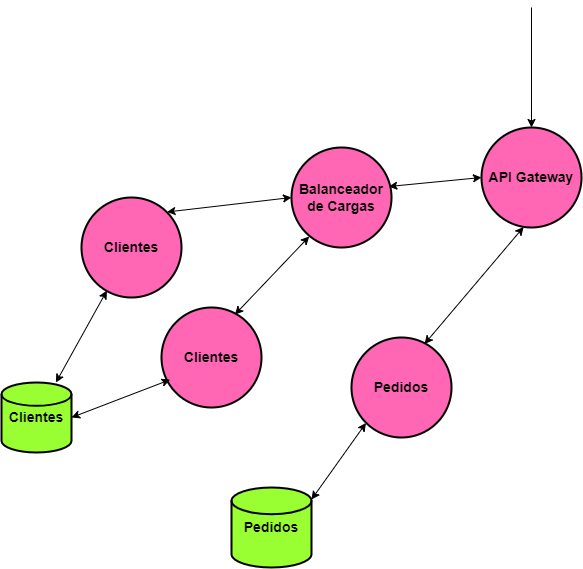

The diagram above was exported from draw.io. Its source (the exported page's mxGraphModel, read from the mxfile embedded in the PNG):
<mxGraphModel dx="1216" dy="1770" grid="1" gridSize="10" guides="1" tooltips="1" connect="1" arrows="1" fold="1" page="1" pageScale="1" pageWidth="827" pageHeight="1169" math="0" shadow="0">
  <root>
    <mxCell id="0" />
    <mxCell id="1" parent="0" />
    <mxCell id="6Yz5bSF0Sg-IcoZRqIiq-2" value="&lt;b&gt;&lt;font style=&quot;font-size: 14px;&quot;&gt;Pedidos&lt;/font&gt;&lt;/b&gt;" style="strokeWidth=2;html=1;shape=mxgraph.flowchart.database;whiteSpace=wrap;fillColor=#99FF33;" vertex="1" parent="1">
      <mxGeometry x="390" y="330" width="80" height="80" as="geometry" />
    </mxCell>
    <mxCell id="6Yz5bSF0Sg-IcoZRqIiq-15" value="&lt;b style=&quot;background-color: initial;&quot;&gt;&lt;font style=&quot;font-size: 14px;&quot;&gt;Clientes&lt;/font&gt;&lt;/b&gt;" style="strokeWidth=2;html=1;shape=mxgraph.flowchart.start_2;whiteSpace=wrap;fillColor=#FF66B3;" vertex="1" parent="1">
      <mxGeometry x="240" y="40" width="100" height="100" as="geometry" />
    </mxCell>
    <mxCell id="6Yz5bSF0Sg-IcoZRqIiq-19" value="&lt;span style=&quot;font-size: 14px;&quot;&gt;&lt;b&gt;Pedidos&lt;/b&gt;&lt;/span&gt;" style="strokeWidth=2;html=1;shape=mxgraph.flowchart.start_2;whiteSpace=wrap;fillColor=#FF66B3;" vertex="1" parent="1">
      <mxGeometry x="510" y="180" width="100" height="100" as="geometry" />
    </mxCell>
    <mxCell id="6Yz5bSF0Sg-IcoZRqIiq-30" value="&lt;font style=&quot;font-size: 14px;&quot;&gt;&lt;b&gt;Clientes&lt;/b&gt;&lt;/font&gt;" style="strokeWidth=2;html=1;shape=mxgraph.flowchart.database;whiteSpace=wrap;fillColor=#99FF33;" vertex="1" parent="1">
      <mxGeometry x="160" y="225" width="70" height="70" as="geometry" />
    </mxCell>
    <mxCell id="6Yz5bSF0Sg-IcoZRqIiq-35" value="&lt;span style=&quot;font-size: 14px;&quot;&gt;&lt;b&gt;API Gateway&lt;/b&gt;&lt;/span&gt;" style="strokeWidth=2;html=1;shape=mxgraph.flowchart.start_2;whiteSpace=wrap;fillColor=#FF66B3;" vertex="1" parent="1">
      <mxGeometry x="640" y="-30" width="100" height="100" as="geometry" />
    </mxCell>
    <mxCell id="6Yz5bSF0Sg-IcoZRqIiq-37" value="" style="endArrow=classic;startArrow=classic;html=1;rounded=0;entryX=0.421;entryY=0.995;entryDx=0;entryDy=0;entryPerimeter=0;exitX=0.73;exitY=0.065;exitDx=0;exitDy=0;exitPerimeter=0;" edge="1" parent="1" source="6Yz5bSF0Sg-IcoZRqIiq-19" target="6Yz5bSF0Sg-IcoZRqIiq-35">
      <mxGeometry width="50" height="50" relative="1" as="geometry">
        <mxPoint x="650" y="220" as="sourcePoint" />
        <mxPoint x="700" y="170" as="targetPoint" />
      </mxGeometry>
    </mxCell>
    <mxCell id="6Yz5bSF0Sg-IcoZRqIiq-40" value="" style="endArrow=classic;startArrow=classic;html=1;rounded=0;entryX=0.145;entryY=0.855;entryDx=0;entryDy=0;entryPerimeter=0;exitX=1;exitY=0.15;exitDx=0;exitDy=0;exitPerimeter=0;" edge="1" parent="1" source="6Yz5bSF0Sg-IcoZRqIiq-2" target="6Yz5bSF0Sg-IcoZRqIiq-19">
      <mxGeometry width="50" height="50" relative="1" as="geometry">
        <mxPoint x="293" y="290" as="sourcePoint" />
        <mxPoint x="685" y="26" as="targetPoint" />
      </mxGeometry>
    </mxCell>
    <mxCell id="6Yz5bSF0Sg-IcoZRqIiq-41" value="" style="endArrow=classic;startArrow=classic;html=1;rounded=0;entryX=0.254;entryY=0.931;entryDx=0;entryDy=0;entryPerimeter=0;" edge="1" parent="1" source="6Yz5bSF0Sg-IcoZRqIiq-30" target="6Yz5bSF0Sg-IcoZRqIiq-15">
      <mxGeometry width="50" height="50" relative="1" as="geometry">
        <mxPoint x="306" y="275" as="sourcePoint" />
        <mxPoint x="399" y="234" as="targetPoint" />
      </mxGeometry>
    </mxCell>
    <mxCell id="6Yz5bSF0Sg-IcoZRqIiq-45" value="" style="endArrow=classic;html=1;rounded=0;" edge="1" parent="1" target="6Yz5bSF0Sg-IcoZRqIiq-35">
      <mxGeometry width="50" height="50" relative="1" as="geometry">
        <mxPoint x="690" y="-150" as="sourcePoint" />
        <mxPoint x="730" y="70" as="targetPoint" />
      </mxGeometry>
    </mxCell>
    <mxCell id="6Yz5bSF0Sg-IcoZRqIiq-46" value="&lt;b style=&quot;background-color: initial;&quot;&gt;&lt;font style=&quot;font-size: 14px;&quot;&gt;Clientes&lt;/font&gt;&lt;/b&gt;" style="strokeWidth=2;html=1;shape=mxgraph.flowchart.start_2;whiteSpace=wrap;fillColor=#FF66B3;" vertex="1" parent="1">
      <mxGeometry x="320" y="150" width="100" height="100" as="geometry" />
    </mxCell>
    <mxCell id="6Yz5bSF0Sg-IcoZRqIiq-49" value="" style="endArrow=classic;startArrow=classic;html=1;rounded=0;exitX=1;exitY=0.5;exitDx=0;exitDy=0;exitPerimeter=0;entryX=0.086;entryY=0.722;entryDx=0;entryDy=0;entryPerimeter=0;" edge="1" parent="1" source="6Yz5bSF0Sg-IcoZRqIiq-30" target="6Yz5bSF0Sg-IcoZRqIiq-46">
      <mxGeometry width="50" height="50" relative="1" as="geometry">
        <mxPoint x="225" y="235" as="sourcePoint" />
        <mxPoint x="272" y="150" as="targetPoint" />
      </mxGeometry>
    </mxCell>
    <mxCell id="6Yz5bSF0Sg-IcoZRqIiq-50" value="" style="endArrow=classic;startArrow=classic;html=1;rounded=0;entryX=0;entryY=0.5;entryDx=0;entryDy=0;exitX=0.855;exitY=0.145;exitDx=0;exitDy=0;exitPerimeter=0;entryPerimeter=0;" edge="1" parent="1" source="6Yz5bSF0Sg-IcoZRqIiq-15" target="6Yz5bSF0Sg-IcoZRqIiq-55">
      <mxGeometry width="50" height="50" relative="1" as="geometry">
        <mxPoint x="240" y="270" as="sourcePoint" />
        <mxPoint x="441.44000000000005" y="34.57999999999993" as="targetPoint" />
      </mxGeometry>
    </mxCell>
    <mxCell id="6Yz5bSF0Sg-IcoZRqIiq-51" value="" style="endArrow=classic;startArrow=classic;html=1;rounded=0;entryX=0.177;entryY=0.89;entryDx=0;entryDy=0;exitX=0.734;exitY=0.071;exitDx=0;exitDy=0;exitPerimeter=0;entryPerimeter=0;" edge="1" parent="1" source="6Yz5bSF0Sg-IcoZRqIiq-46" target="6Yz5bSF0Sg-IcoZRqIiq-55">
      <mxGeometry width="50" height="50" relative="1" as="geometry">
        <mxPoint x="350" y="71" as="sourcePoint" />
        <mxPoint x="447.31999999999994" y="99.92000000000007" as="targetPoint" />
      </mxGeometry>
    </mxCell>
    <mxCell id="6Yz5bSF0Sg-IcoZRqIiq-52" value="" style="endArrow=classic;startArrow=classic;html=1;rounded=0;entryX=0;entryY=0.5;entryDx=0;entryDy=0;entryPerimeter=0;exitX=0.973;exitY=0.39;exitDx=0;exitDy=0;exitPerimeter=0;" edge="1" parent="1" source="6Yz5bSF0Sg-IcoZRqIiq-55" target="6Yz5bSF0Sg-IcoZRqIiq-35">
      <mxGeometry width="50" height="50" relative="1" as="geometry">
        <mxPoint x="559" y="30" as="sourcePoint" />
        <mxPoint x="500" y="110" as="targetPoint" />
      </mxGeometry>
    </mxCell>
    <mxCell id="6Yz5bSF0Sg-IcoZRqIiq-55" value="&lt;b style=&quot;background-color: initial;&quot;&gt;&lt;font style=&quot;font-size: 14px;&quot;&gt;Balanceador de Cargas&lt;/font&gt;&lt;/b&gt;" style="strokeWidth=2;html=1;shape=mxgraph.flowchart.start_2;whiteSpace=wrap;fillColor=#FF66B3;" vertex="1" parent="1">
      <mxGeometry x="450" y="-10" width="100" height="100" as="geometry" />
    </mxCell>
  </root>
</mxGraphModel>